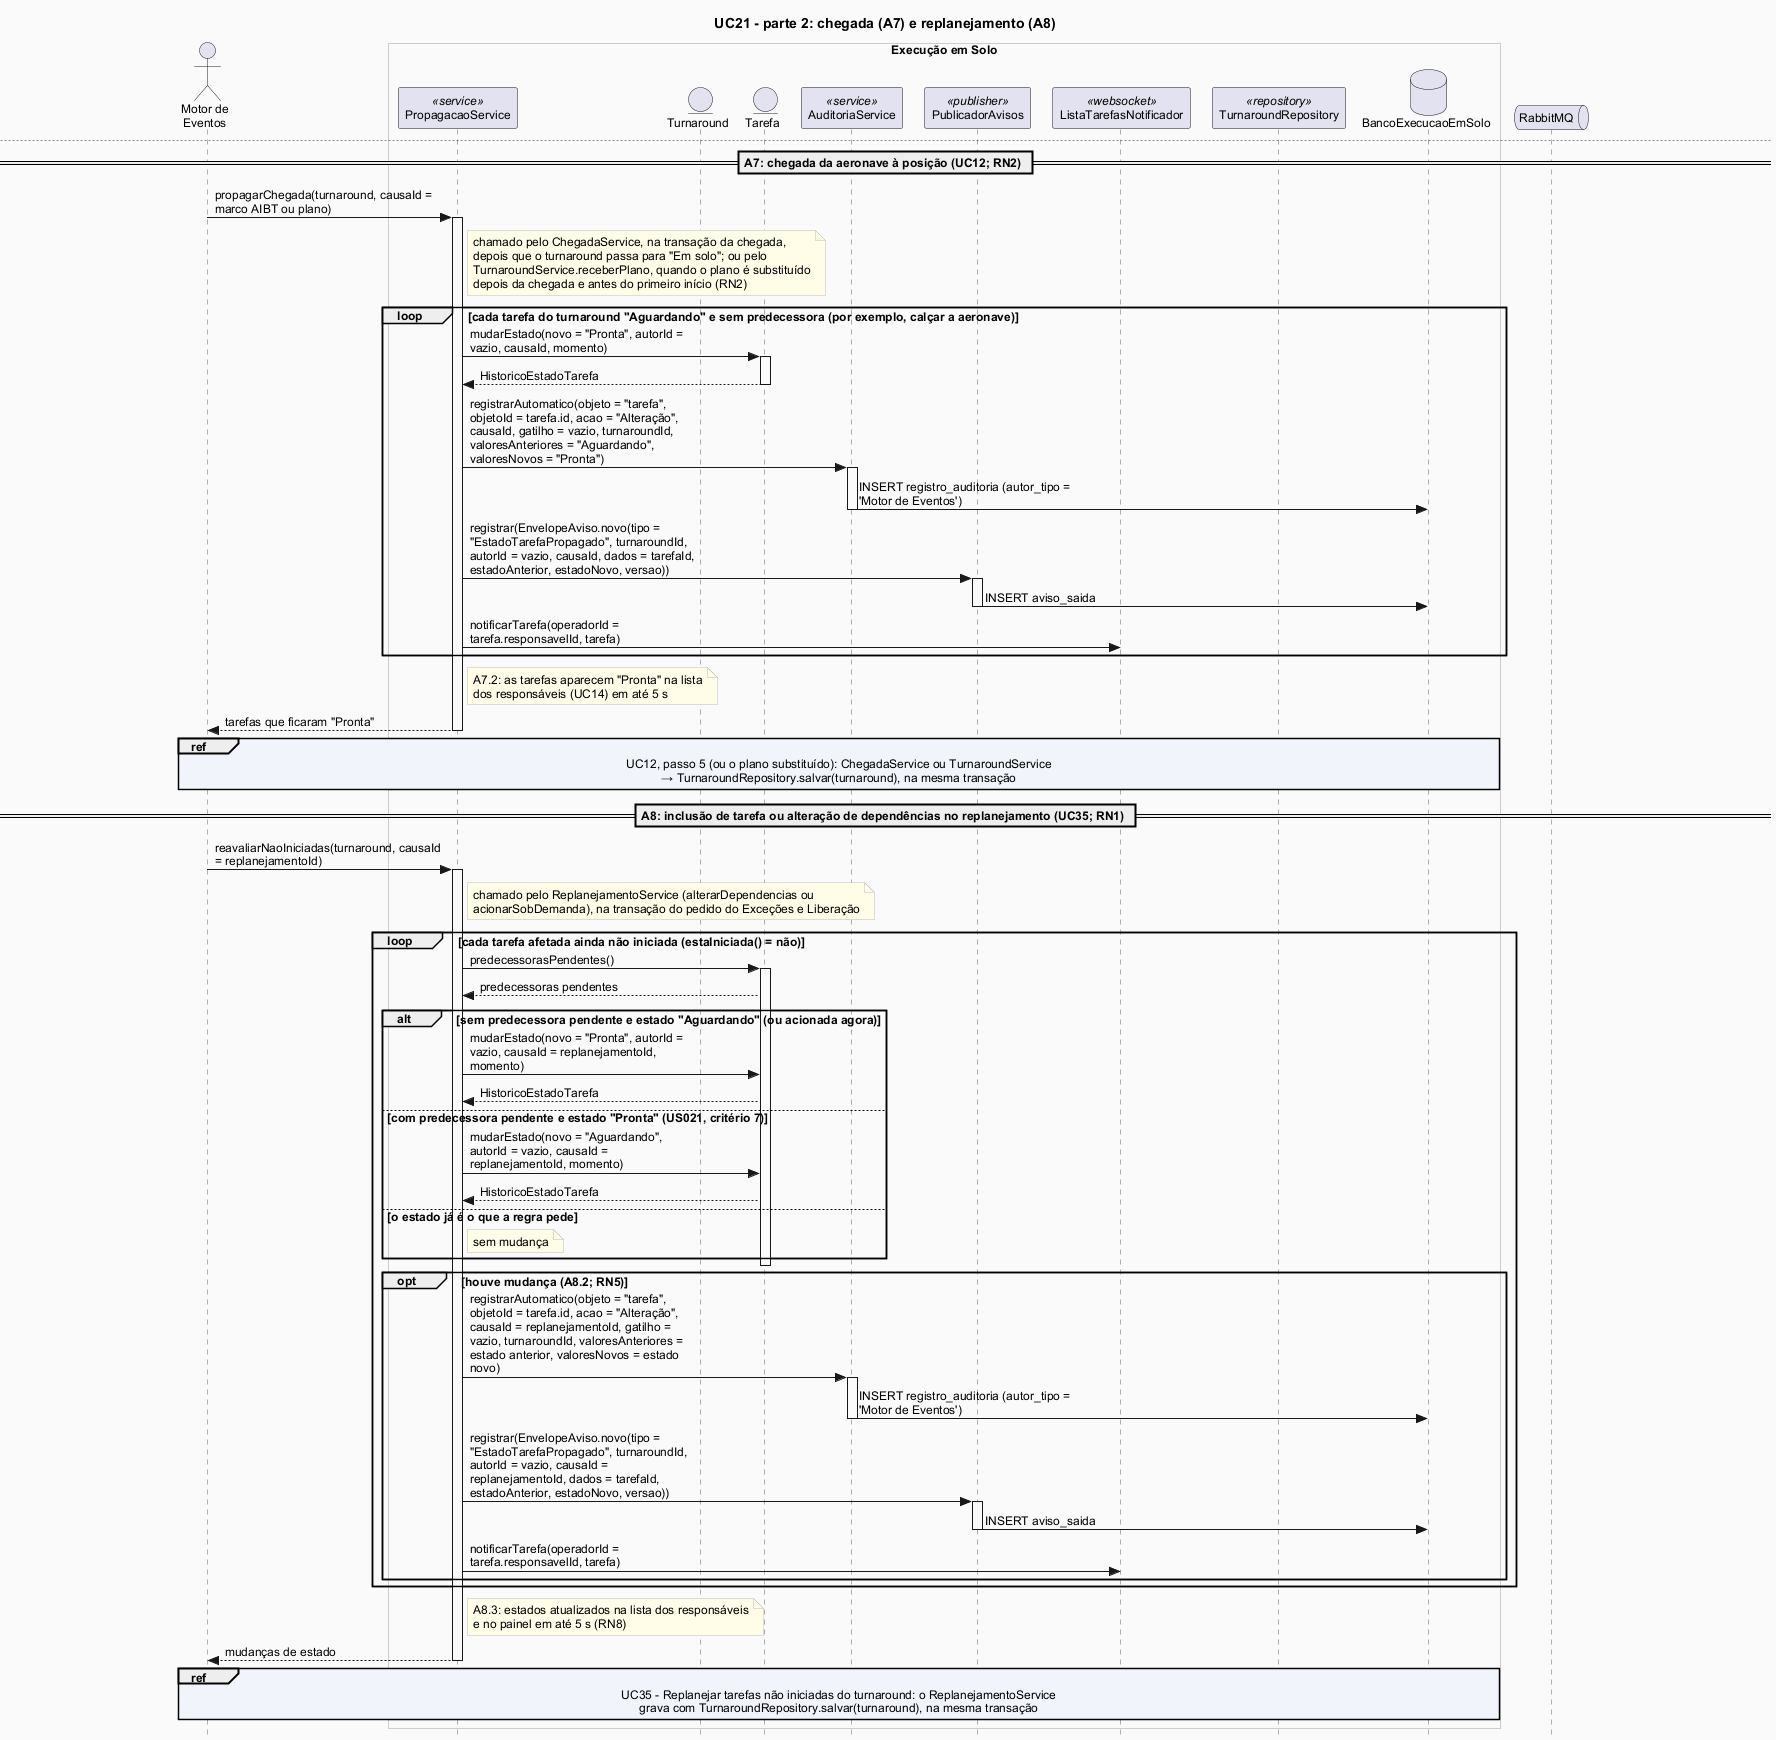

The diagram above was rendered by PlantUML. Its source (embedded in the PNG):
@startuml
' UC21 - Propagar estado das tarefas e do turnaround (RF-21, US021; incluído pelo UC12, UC15, UC16, UC18 e UC35).
' O Motor de Eventos é o comportamento automático do PropagacaoService (item 13, seção 13.1). Ele roda na mesma transação e com a
' trava de quem o inclui: ChegadaService (UC12), TarefaService (UC15, UC16, UC18) ou ReplanejamentoService (UC35), sem passar
' pela fila (ADR-0018, pontos 4 e 5). Parte 1: registro de tarefa; parte 2: chegada e replanejamento.
' Imagens: python scripts/exportar_plantuml.py especificacao/diagramas/14-sequencia-uc21.puml
!include 14-sequencia-estilo.iuml

actor "Motor de\nEventos" as ME
box "Execução em Solo" #FAFAFA
  participant "PropagacaoService" as PS <<service>>
  entity "Turnaround" as T
  entity "Tarefa" as SU
  participant "AuditoriaService" as AU <<service>>
  participant "PublicadorAvisos" as PUB <<publisher>>
  participant "ListaTarefasNotificador" as N <<websocket>>
  participant "TurnaroundRepository" as TR <<repository>>
  database "BancoExecucaoEmSolo" as DB
end box
queue "RabbitMQ" as MQ

== Passo 1: registro de tarefa aceito ==
note over ME, PS
  O TarefaService chama o PropagacaoService depois de gravar o registro na tarefa (UC15, UC16 ou UC18, passo 8).
  E1: o registro recusado no servidor é recusado antes do «include»: nenhuma tarefa nem o turnaround muda de estado.
  E2: o registro feito sem conexão que chega depois de outros é propagado quando chega; a mudança grava o horário
  em que acontece (ocorrido_em) e o registro que a causou (causa_id), que guarda o horário da ação (RNF-8).
  RN9: com o turnaround "Em exceção", a propagação entre as tarefas segue igual; a entrada e a saída de
  "Em exceção" ficam no UC29 e no UC33.
end note
ME -> PS : propagarRegistro(turnaround, tarefa, registro)
activate PS

alt A1: registro.tipo = "Início" e turnaround.estado = "Em solo" (primeiro início; RN2)
  PS -> T : mudarEstado(novo = "Operações em andamento", autorId = vazio, causaId = registro.id, momento)
  activate T
  T --> PS : HistoricoEstadoTurnaround (mudarEstado() soma 1 em turnaround.versao)
  deactivate T
  PS -> AU : registrarAutomatico(objeto = "turnaround", objetoId = turnaroundId, acao = "Alteração", causaId = registro.id, gatilho = vazio, turnaroundId, valoresAnteriores = "Em solo", valoresNovos = "Operações em andamento")
  activate AU
  AU -> DB : INSERT registro_auditoria (autor_tipo = 'Motor de Eventos')
  deactivate AU
  PS -> PUB : registrar(EnvelopeAviso.novo(tipo = "EstadoTurnaroundAlterado", turnaroundId, autorId = vazio, causaId = registro.id, dados = estadoAnterior, estadoNovo, versao))
  activate PUB
  PUB -> DB : INSERT aviso_saida
  deactivate PUB
  note right of PS : A1.2: o novo estado aparece em até 5 s (RN8)
else registro.tipo = "Conclusão" (passo 1) ou A3: "Não aplicável" (tarefa terminada; RN1)

  == Passo 2: sucessoras da tarefa terminada (RN6) ==
  note right of PS
    As dependências vêm do plano recebido (dependencia_tarefa).
    A5 (padrão, abastecimento com passageiros a bordo não permitido;
    turnaround.permiteComPassageiros = não): o abastecimento é sucessora
    do desembarque e predecessora do embarque.
    A6 (permitido): essas duas dependências não existem, e o
    abastecimento corre em paralelo (ADR-0005; RN7).
  end note
  loop cada sucessora: tarefa do turnaround que tem a tarefa terminada em predecessoras

    == Passo 3 ==
    alt E3: sucessora fora de "Aguardando" (por exemplo, já "Não aplicável")
      note right of PS : não muda essa sucessora e segue para a próxima (E3.1)
    else sucessora "Aguardando"
      PS -> SU : predecessorasPendentes()
      activate SU
      SU --> PS : predecessoras fora de "Concluída" e "Não aplicável"
      note right of SU : a predecessora do catálogo sob demanda não\nacionada (estado vazio) não segura a sucessora\n(Apêndice B.2.5; item 12, seção 12.5.2)
      alt A2: ainda há predecessora pendente ("Aguardando", "Pronta", "Em execução" ou "Pausada")
        note right of PS : a sucessora continua "Aguardando" (A2.1)
      else todas "Concluída" ou "Não aplicável"

        == Passo 4 ==
        PS -> SU : mudarEstado(novo = "Pronta", autorId = vazio, causaId = registro.id, momento)
        SU --> PS : HistoricoEstadoTarefa (registrarMudanca() soma 1 em versao)
        deactivate SU
        PS -> AU : registrarAutomatico(objeto = "tarefa", objetoId = sucessora.id, acao = "Alteração", causaId = registro.id, gatilho = vazio, turnaroundId, valoresAnteriores = "Aguardando", valoresNovos = "Pronta")
        activate AU
        AU -> DB : INSERT registro_auditoria (autor_tipo = 'Motor de Eventos')
        deactivate AU
        PS -> PUB : registrar(EnvelopeAviso.novo(tipo = "EstadoTarefaPropagado", turnaroundId, autorId = vazio, causaId = registro.id, dados = tarefaId, estadoAnterior, estadoNovo, versao))
        activate PUB
        PUB -> DB : INSERT aviso_saida
        deactivate PUB
        PS -> N : notificarTarefa(operadorId = sucessora.responsavelId, tarefa)
        note right of N : passo 6: a sucessora aparece "Pronta" na lista\ndo responsável (UC14) em até 5 s, depois que\na transação grava (RN8)
      end
    end
  end

  == Passo 5: tarefas obrigatórias (RN3) ==
  PS -> T : obrigatoriasPendentes()
  activate T
  T --> PS : obrigatórias fora de "Concluída" e "Não aplicável"
  alt A4: nenhuma pendente, com o turnaround "Operações em andamento" ou, sem nenhum início, "Em solo" (RN3)
    PS -> T : mudarEstado(novo = "Pronto para liberação", autorId = vazio, causaId = registro.id, momento)
    T --> PS : HistoricoEstadoTurnaround (mudarEstado() soma 1 em turnaround.versao)
    deactivate T
    PS -> AU : registrarAutomatico(objeto = "turnaround", objetoId = turnaroundId, acao = "Alteração", causaId = registro.id, gatilho = vazio, turnaroundId, valoresAnteriores = estado anterior, valoresNovos = "Pronto para liberação")
    activate AU
    AU -> DB : INSERT registro_auditoria (autor_tipo = 'Motor de Eventos')
    deactivate AU
    PS -> PUB : registrar(EnvelopeAviso.novo(tipo = "EstadoTurnaroundAlterado", turnaroundId, autorId = vazio, causaId = registro.id, dados = estadoAnterior, estadoNovo, versao))
    activate PUB
    PUB -> DB : INSERT aviso_saida
    deactivate PUB
    note right of PS : RN4: "Pronto para liberação" não é a liberação;\n"Liberado" só pela Autoridade de Liberação (UC32)
  else ainda há obrigatória pendente
    note right of PS : o turnaround continua "Operações em andamento" (passo 5);\nas tarefas não obrigatórias não seguram a passagem
  end
end
PS --> ME : mudanças de estado (ou nenhuma)
deactivate PS
ref over ME, DB : Quem inclui o UC21 grava tudo na mesma transação: TurnaroundRepository.salvar(turnaround)\n→ UPDATE tarefa SET estado, versao; INSERT historico_estado_tarefa (causa_id, ocorrido_em; RN5);\nUPDATE turnaround SET estado, versao; INSERT historico_estado_turnaround. A trava é liberada no fim.

PUB -> PUB : publicarPendentes()
activate PUB
PUB -> MQ : publica EstadoTarefaPropagado e EstadoTurnaroundAlterado
PUB -> DB : UPDATE aviso_saida SET publicado_em
deactivate PUB
note right of MQ : o Monitoramento copia os estados\ne recalcula (UC24); o painel mostra\no novo estado em até 5 s (RN8)

newpage UC21 - parte 2: chegada (A7) e replanejamento (A8)

== A7: chegada da aeronave à posição (UC12; RN2) ==
ME -> PS : propagarChegada(turnaround, causaId = marco AIBT ou plano)
activate PS
note right of PS
  chamado pelo ChegadaService, na transação da chegada,
  depois que o turnaround passa para "Em solo"; ou pelo
  TurnaroundService.receberPlano, quando o plano é substituído
  depois da chegada e antes do primeiro início (RN2)
end note
loop cada tarefa do turnaround "Aguardando" e sem predecessora (por exemplo, calçar a aeronave)
  PS -> SU : mudarEstado(novo = "Pronta", autorId = vazio, causaId, momento)
  activate SU
  SU --> PS : HistoricoEstadoTarefa
  deactivate SU
  PS -> AU : registrarAutomatico(objeto = "tarefa", objetoId = tarefa.id, acao = "Alteração", causaId, gatilho = vazio, turnaroundId, valoresAnteriores = "Aguardando", valoresNovos = "Pronta")
  activate AU
  AU -> DB : INSERT registro_auditoria (autor_tipo = 'Motor de Eventos')
  deactivate AU
  PS -> PUB : registrar(EnvelopeAviso.novo(tipo = "EstadoTarefaPropagado", turnaroundId, autorId = vazio, causaId, dados = tarefaId, estadoAnterior, estadoNovo, versao))
  activate PUB
  PUB -> DB : INSERT aviso_saida
  deactivate PUB
  PS -> N : notificarTarefa(operadorId = tarefa.responsavelId, tarefa)
end
note right of PS : A7.2: as tarefas aparecem "Pronta" na lista\ndos responsáveis (UC14) em até 5 s
PS --> ME : tarefas que ficaram "Pronta"
deactivate PS
ref over ME, DB : UC12, passo 5 (ou o plano substituído): ChegadaService ou TurnaroundService\n→ TurnaroundRepository.salvar(turnaround), na mesma transação

== A8: inclusão de tarefa ou alteração de dependências no replanejamento (UC35; RN1) ==
ME -> PS : reavaliarNaoIniciadas(turnaround, causaId = replanejamentoId)
activate PS
note right of PS : chamado pelo ReplanejamentoService (alterarDependencias ou\nacionarSobDemanda), na transação do pedido do Exceções e Liberação
loop cada tarefa afetada ainda não iniciada (estaIniciada() = não)
  PS -> SU : predecessorasPendentes()
  activate SU
  SU --> PS : predecessoras pendentes
  alt sem predecessora pendente e estado "Aguardando" (ou acionada agora)
    PS -> SU : mudarEstado(novo = "Pronta", autorId = vazio, causaId = replanejamentoId, momento)
    SU --> PS : HistoricoEstadoTarefa
  else com predecessora pendente e estado "Pronta" (US021, critério 7)
    PS -> SU : mudarEstado(novo = "Aguardando", autorId = vazio, causaId = replanejamentoId, momento)
    SU --> PS : HistoricoEstadoTarefa
  else o estado já é o que a regra pede
    note right of PS : sem mudança
  end
  deactivate SU
  opt houve mudança (A8.2; RN5)
    PS -> AU : registrarAutomatico(objeto = "tarefa", objetoId = tarefa.id, acao = "Alteração", causaId = replanejamentoId, gatilho = vazio, turnaroundId, valoresAnteriores = estado anterior, valoresNovos = estado novo)
    activate AU
    AU -> DB : INSERT registro_auditoria (autor_tipo = 'Motor de Eventos')
    deactivate AU
    PS -> PUB : registrar(EnvelopeAviso.novo(tipo = "EstadoTarefaPropagado", turnaroundId, autorId = vazio, causaId = replanejamentoId, dados = tarefaId, estadoAnterior, estadoNovo, versao))
    activate PUB
    PUB -> DB : INSERT aviso_saida
    deactivate PUB
    PS -> N : notificarTarefa(operadorId = tarefa.responsavelId, tarefa)
  end
end
note right of PS : A8.3: estados atualizados na lista dos responsáveis\ne no painel em até 5 s (RN8)
PS --> ME : mudanças de estado
deactivate PS
ref over ME, DB : UC35 - Replanejar tarefas não iniciadas do turnaround: o ReplanejamentoService\ngrava com TurnaroundRepository.salvar(turnaround), na mesma transação
@enduml